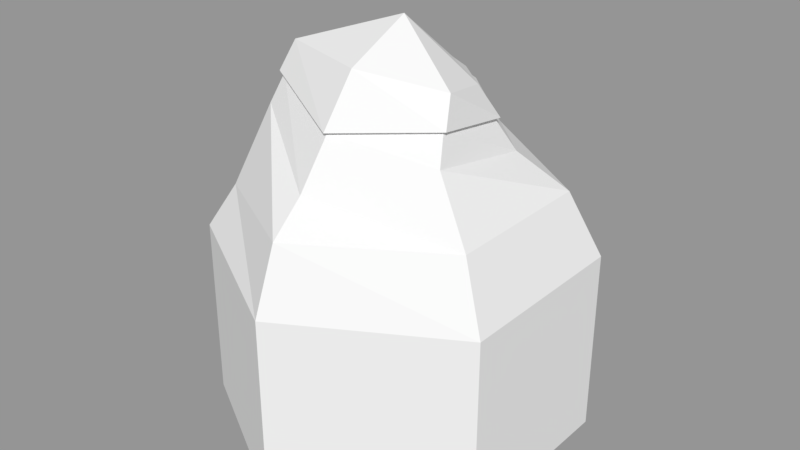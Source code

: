 # Source: mountains01.blend  (saved by Blender 2.79.0; exported with 4.5.12 LTS)
import bpy
from mathutils import Matrix  # noqa: F401  (used for matrix-valued properties, if any)

bpy.ops.wm.read_factory_settings(use_empty=True)
scene = bpy.context.scene
scene.name = 'Scene'

# ---- collections
col_collection_1 = bpy.data.collections.new('Collection 1'); scene.collection.children.link(col_collection_1)

# ---- materials (node trees are filled in below, after node groups)
mat_rock = bpy.data.materials.new('Rock')
mat_rock.alpha_threshold = 0.0
mat_rock.use_transparent_shadow = False
mat_rock.roughness = 0.5
mat_base = bpy.data.materials.new('Base')
mat_base.alpha_threshold = 0.0
mat_base.use_transparent_shadow = False
mat_base.roughness = 0.5
mat_snow = bpy.data.materials.new('Snow')
mat_snow.alpha_threshold = 0.0
mat_snow.use_transparent_shadow = False
mat_snow.roughness = 0.5

# ---- material node trees

# ---- meshes
me_cylinder_002 = bpy.data.meshes.new('Cylinder.002')
me_cylinder_002.from_pydata([(0.0, 0.5, -0.25), (0.0, 0.5, 0.25), (0.433, 0.25, -0.25), (0.433, 0.25, 0.25), (0.433, -0.25, -0.25), (0.433, -0.25, 0.25), (-4.371e-08, -0.5, -0.25), (-4.371e-08, -0.5, 0.25), (-0.433, -0.25, -0.25), (-0.433, -0.25, 0.25), (-0.433, 0.25, -0.25), (-0.433, 0.25, 0.25), (0.1966, 0.1114, 0.5942), (0.2501, -0.1652, 0.5722), (-0.2943, -0.1407, 0.5891), (-0.007081, -0.3372, 0.4953), (0.2437, 0.1391, 0.5156), (-0.2909, 0.1653, 0.4878), (-0.007626, 0.315, 0.5925), (0.3593, -0.211, 0.4212), (-0.3698, -0.2064, 0.3704), (0.0002129, -0.4339, 0.42), (0.3567, 0.2045, 0.4206), (-0.3688, 0.2109, 0.4158), (-0.0001416, 0.4221, 0.4426), (0.1966, 0.1114, 0.5942), (-0.2194, 0.1604, 0.5877), (0.0003671, 0.2461, 0.6368), (0.2234, -0.1201, 0.6402), (-0.2757, -0.1059, 0.661), (0.001123, -0.2527, 0.6211), (0.01051, -0.1788, 0.753), (0.2081, -0.07734, 0.7132), (-0.1551, 0.1652, 0.6921), (-0.2303, 0.1692, 0.5894), (0.001243, 0.2583, 0.6411), (0.01108, 0.1883, 0.6863), (0.1966, 0.1114, 0.5942), (0.1598, 0.09085, 0.6769), (-0.2194, 0.1604, 0.5877), (0.0003671, 0.2461, 0.6368), (0.2234, -0.1201, 0.6402), (-0.2757, -0.1059, 0.661), (0.001123, -0.2527, 0.6211), (-0.2194, 0.1604, 0.5877), (0.0003671, 0.2461, 0.6368), (0.2234, -0.1201, 0.6402), (-0.2757, -0.1059, 0.661), (0.001123, -0.2527, 0.6211), (-0.2676, -0.07321, 0.7388), (0.208, 0.1184, 0.597), (0.006744, 0.007006, 0.8356), (0.235, -0.1261, 0.6434), (-0.2873, -0.1115, 0.6646), (0.001764, -0.2658, 0.6243)], [], [(0, 1, 3, 2), (2, 3, 5, 4), (4, 5, 7, 6), (6, 7, 9, 8), (8, 9, 11, 10), (10, 11, 1, 0), (0, 2, 4, 6, 8, 10), (25, 27, 40, 37), (26, 29, 42, 39), (28, 25, 37, 41), (27, 26, 39, 40), (29, 30, 43, 42), (23, 24, 1, 11), (26, 27, 18, 17), (24, 18, 16, 22), (21, 15, 14, 20), (20, 14, 17, 23), (19, 13, 15, 21), (22, 16, 13, 19), (3, 22, 19, 5), (5, 19, 21, 7), (9, 20, 23, 11), (7, 21, 20, 9), (1, 24, 22, 3), (17, 18, 24, 23), (30, 28, 41, 43), (18, 27, 25, 16), (15, 30, 29, 14), (14, 29, 26, 17), (13, 28, 30, 15), (16, 25, 28, 13), (50, 38, 32, 52), (52, 32, 31, 54), (53, 49, 33, 34), (51, 36, 33), (54, 31, 49, 53), (35, 36, 38, 50), (37, 40, 45, 12), (39, 42, 47, 44), (41, 37, 12, 46), (40, 39, 44, 45), (42, 43, 48, 47), (43, 41, 46, 48), (46, 12, 50, 52), (45, 44, 34, 35), (47, 48, 54, 53), (48, 46, 52, 54), (12, 45, 35, 50), (44, 47, 53, 34), (49, 31, 51), (31, 32, 51), (32, 38, 51), (38, 36, 51), (33, 49, 51), (33, 36, 35, 34)])
me_cylinder_002.polygons.foreach_set('material_index', [1, 1, 1, 1, 1, 1, 1, 0, 0, 0, 0, 0, 0, 0, 0, 0, 0, 0, 0, 0, 0, 0, 0, 0, 0, 0, 0, 0, 0, 0, 0, 2, 2, 2, 2, 2, 2, 0, 0, 0, 0, 0, 0, 2, 2, 2, 2, 2, 2, 2, 2, 2, 2, 2, 2])
me_cylinder_002.materials.append(mat_rock)
me_cylinder_002.materials.append(mat_base)
me_cylinder_002.materials.append(mat_snow)
me_cylinder_002.use_remesh_preserve_volume = False
me_cylinder_002.use_remesh_preserve_attributes = False
me_cylinder_002.use_mirror_vertex_groups = False
me_cylinder_002.update()

# ---- objects
ob_tile = bpy.data.objects.new('Tile', me_cylinder_002)

# ---- transforms, parenting, visibility, modifiers, constraints
ob_tile.location = (0.0, 0.0, -0.25)
ob_tile.lineart.crease_threshold = 0.0

# ---- collection membership
col_collection_1.objects.link(ob_tile)

# ---- scene / render settings (as saved in the file)
scene.frame_start = 1; scene.frame_end = 250; scene.frame_set(1)
scene.render.engine = 'BLENDER_EEVEE_NEXT'
scene.render.resolution_percentage = 50
scene.render.dither_intensity = 0.0
scene.cycles.use_denoising = False
scene.cycles.samples = 128
scene.cycles.sampling_pattern = 'TABULATED_SOBOL'
scene.cycles.use_adaptive_sampling = False
scene.cycles.use_light_tree = False
scene.cycles.blur_glossy = 0.0
scene.cycles.sample_clamp_indirect = 0.0
scene.view_settings.view_transform = 'Standard'
bpy.context.view_layer.update()

# ---- added for rendering (the .blend has no active camera and no usable light): camera, sun + grey world if the file has none
cam_auto = bpy.data.cameras.new('AutoCamera')
cam_auto.lens = 50.0
cam_auto.sensor_width = 36.0
cam_auto.clip_end = 1000.0
ob_auto_camera = bpy.data.objects.new('AutoCamera', cam_auto)
scene.collection.objects.link(ob_auto_camera)
ob_auto_camera.location = (1.58332, -1.89998, 1.30944)
ob_auto_camera.rotation_euler = (1.09748, -7.21219e-08, 0.694738)
scene.camera = ob_auto_camera
light_auto_sun = bpy.data.lights.new('AutoSun', 'SUN')
light_auto_sun.energy = 3.0
light_auto_sun.angle = 0.0523599
ob_auto_sun = bpy.data.objects.new('AutoSun', light_auto_sun)
scene.collection.objects.link(ob_auto_sun)
ob_auto_sun.rotation_euler = (0.872665, 0.174533, 0.523599)
if scene.world is None:
    world_auto = bpy.data.worlds.new('AutoWorld')
    world_auto.color = (0.3, 0.3, 0.3)
    scene.world = world_auto
bpy.context.view_layer.update()
